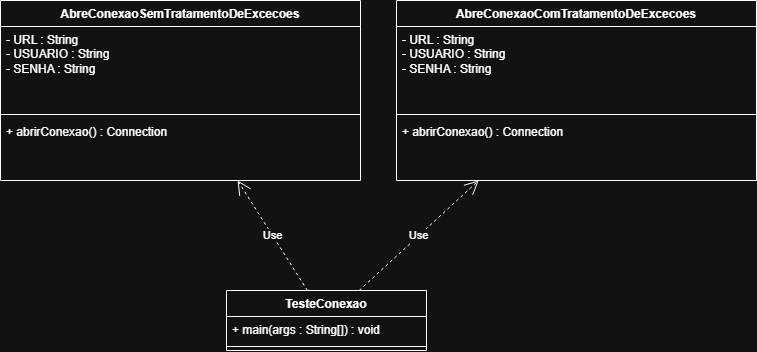

The diagram above was exported from draw.io. Its source (the exported page's mxGraphModel, read from the mxfile embedded in the PNG):
<mxGraphModel dx="1143" dy="685" grid="1" gridSize="10" guides="1" tooltips="1" connect="1" arrows="1" fold="1" page="1" pageScale="1" pageWidth="827" pageHeight="1169" math="0" shadow="0">
  <root>
    <mxCell id="0" />
    <mxCell id="1" parent="0" />
    <mxCell id="JnZs1dCNXpxhTuFahNyE-42" parent="1" style="swimlane;fontStyle=1;align=center;verticalAlign=top;childLayout=stackLayout;horizontal=1;startSize=26;horizontalStack=0;resizeParent=1;resizeParentMax=0;resizeLast=0;collapsible=1;marginBottom=0;whiteSpace=wrap;html=1;" value="AbreConexaoSemTratamentoDeExcecoes" vertex="1">
      <mxGeometry height="180" width="360" x="234" y="400" as="geometry" />
    </mxCell>
    <mxCell id="JnZs1dCNXpxhTuFahNyE-43" parent="JnZs1dCNXpxhTuFahNyE-42" style="text;strokeColor=none;fillColor=none;align=left;verticalAlign=top;spacingLeft=4;spacingRight=4;overflow=hidden;rotatable=0;points=[[0,0.5],[1,0.5]];portConstraint=eastwest;whiteSpace=wrap;html=1;" value="- URL : String&lt;br&gt;- USUARIO : String&lt;br&gt;- SENHA : String" vertex="1">
      <mxGeometry height="84" width="360" y="26" as="geometry" />
    </mxCell>
    <mxCell id="JnZs1dCNXpxhTuFahNyE-44" parent="JnZs1dCNXpxhTuFahNyE-42" style="line;strokeWidth=1;fillColor=none;align=left;verticalAlign=middle;spacingTop=-1;spacingLeft=3;spacingRight=3;rotatable=0;labelPosition=right;points=[];portConstraint=eastwest;strokeColor=inherit;" value="" vertex="1">
      <mxGeometry height="8" width="360" y="110" as="geometry" />
    </mxCell>
    <mxCell id="JnZs1dCNXpxhTuFahNyE-45" parent="JnZs1dCNXpxhTuFahNyE-42" style="text;strokeColor=none;fillColor=none;align=left;verticalAlign=top;spacingLeft=4;spacingRight=4;overflow=hidden;rotatable=0;points=[[0,0.5],[1,0.5]];portConstraint=eastwest;whiteSpace=wrap;html=1;" value="+ abrirConexao() : Connection" vertex="1">
      <mxGeometry height="62" width="360" y="118" as="geometry" />
    </mxCell>
    <mxCell id="JnZs1dCNXpxhTuFahNyE-46" parent="1" style="swimlane;fontStyle=1;align=center;verticalAlign=top;childLayout=stackLayout;horizontal=1;startSize=26;horizontalStack=0;resizeParent=1;resizeParentMax=0;resizeLast=0;collapsible=1;marginBottom=0;whiteSpace=wrap;html=1;" value="AbreConexaoComTratamentoDeExcecoes" vertex="1">
      <mxGeometry height="180" width="360" x="630" y="400" as="geometry" />
    </mxCell>
    <mxCell id="JnZs1dCNXpxhTuFahNyE-47" parent="JnZs1dCNXpxhTuFahNyE-46" style="text;strokeColor=none;fillColor=none;align=left;verticalAlign=top;spacingLeft=4;spacingRight=4;overflow=hidden;rotatable=0;points=[[0,0.5],[1,0.5]];portConstraint=eastwest;whiteSpace=wrap;html=1;" value="- URL : String&lt;br&gt;- USUARIO : String&lt;br&gt;- SENHA : String" vertex="1">
      <mxGeometry height="84" width="360" y="26" as="geometry" />
    </mxCell>
    <mxCell id="JnZs1dCNXpxhTuFahNyE-48" parent="JnZs1dCNXpxhTuFahNyE-46" style="line;strokeWidth=1;fillColor=none;align=left;verticalAlign=middle;spacingTop=-1;spacingLeft=3;spacingRight=3;rotatable=0;labelPosition=right;points=[];portConstraint=eastwest;strokeColor=inherit;" value="" vertex="1">
      <mxGeometry height="8" width="360" y="110" as="geometry" />
    </mxCell>
    <mxCell id="JnZs1dCNXpxhTuFahNyE-49" parent="JnZs1dCNXpxhTuFahNyE-46" style="text;strokeColor=none;fillColor=none;align=left;verticalAlign=top;spacingLeft=4;spacingRight=4;overflow=hidden;rotatable=0;points=[[0,0.5],[1,0.5]];portConstraint=eastwest;whiteSpace=wrap;html=1;" value="+ abrirConexao() : Connection" vertex="1">
      <mxGeometry height="62" width="360" y="118" as="geometry" />
    </mxCell>
    <mxCell id="JnZs1dCNXpxhTuFahNyE-50" parent="1" style="swimlane;fontStyle=1;align=center;verticalAlign=top;childLayout=stackLayout;horizontal=1;startSize=26;horizontalStack=0;resizeParent=1;resizeParentMax=0;resizeLast=0;collapsible=1;marginBottom=0;whiteSpace=wrap;html=1;" value="TesteConexao" vertex="1">
      <mxGeometry height="60" width="200" x="460" y="690" as="geometry" />
    </mxCell>
    <mxCell id="JnZs1dCNXpxhTuFahNyE-51" parent="JnZs1dCNXpxhTuFahNyE-50" style="text;strokeColor=none;fillColor=none;align=left;verticalAlign=top;spacingLeft=4;spacingRight=4;overflow=hidden;rotatable=0;points=[[0,0.5],[1,0.5]];portConstraint=eastwest;whiteSpace=wrap;html=1;" value="+ main(args : String[]) : void" vertex="1">
      <mxGeometry height="26" width="200" y="26" as="geometry" />
    </mxCell>
    <mxCell id="JnZs1dCNXpxhTuFahNyE-52" parent="JnZs1dCNXpxhTuFahNyE-50" style="line;strokeWidth=1;fillColor=none;align=left;verticalAlign=middle;spacingTop=-1;spacingLeft=3;spacingRight=3;rotatable=0;labelPosition=right;points=[];portConstraint=eastwest;strokeColor=inherit;" value="" vertex="1">
      <mxGeometry height="8" width="200" y="52" as="geometry" />
    </mxCell>
    <mxCell id="JnZs1dCNXpxhTuFahNyE-54" edge="1" parent="1" source="JnZs1dCNXpxhTuFahNyE-50" style="endArrow=open;endSize=12;dashed=1;html=1;rounded=0;" target="JnZs1dCNXpxhTuFahNyE-42" value="Use">
      <mxGeometry relative="1" width="160" as="geometry">
        <mxPoint x="440" y="610" as="sourcePoint" />
        <mxPoint x="600" y="610" as="targetPoint" />
      </mxGeometry>
    </mxCell>
    <mxCell id="JnZs1dCNXpxhTuFahNyE-55" edge="1" parent="1" source="JnZs1dCNXpxhTuFahNyE-50" style="endArrow=open;endSize=12;dashed=1;html=1;rounded=0;" target="JnZs1dCNXpxhTuFahNyE-46" value="Use">
      <mxGeometry relative="1" width="160" as="geometry">
        <mxPoint x="870" y="660" as="sourcePoint" />
        <mxPoint x="1030" y="660" as="targetPoint" />
      </mxGeometry>
    </mxCell>
  </root>
</mxGraphModel>